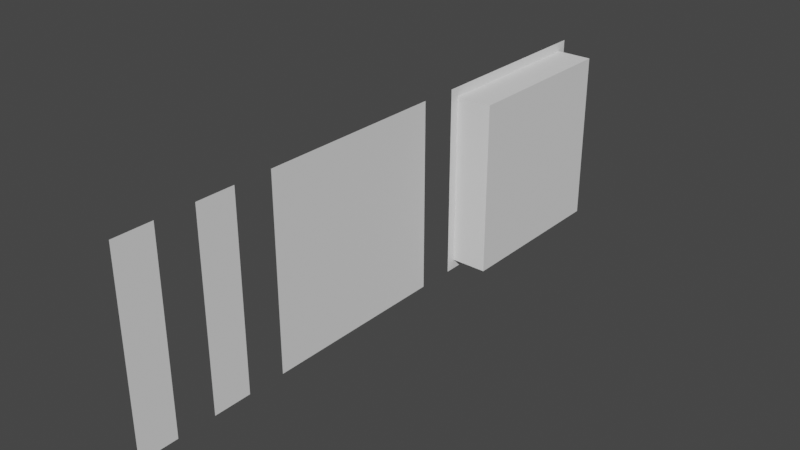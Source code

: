 # Source: Building.blend  (saved by Blender 3.1.7; exported with 4.5.12 LTS)
import bpy
from mathutils import Matrix  # noqa: F401  (used for matrix-valued properties, if any)

bpy.ops.wm.read_factory_settings(use_empty=True)
scene = bpy.context.scene
scene.name = 'Scene'

# ---- collections
col_collection = bpy.data.collections.new('Collection'); scene.collection.children.link(col_collection)

# ---- world
world_world = bpy.data.worlds.new('World'); scene.world = world_world
world_world.use_nodes = True; world_world.node_tree.nodes.clear()
_N = world_world.node_tree.nodes; _L = world_world.node_tree.links
n0 = _N.new('ShaderNodeOutputWorld'); n0.name = 'World Output'; n0.location = (300, 300)
n1 = _N.new('ShaderNodeBackground'); n1.name = 'Background'; n1.location = (10, 300)
n1.inputs[0].default_value = (0.05088, 0.05088, 0.05088, 1.0)
_L.new(n1.outputs[0], n0.inputs[0])
n0.is_active_output = True
world_world.color = (0.05088, 0.05088, 0.05088)
world_world.use_sun_shadow = False
world_world.sun_shadow_jitter_overblur = 0.0

# ---- meshes
me_plane = bpy.data.meshes.new('Plane')
me_plane.from_pydata([(-8.941e-08, 1.236e-07, 0.2), (-1.49e-08, 1.236e-07, 7.451e-08), (7.451e-08, 1.0, 0.2), (1.49e-07, 1.0, 2.523e-08)], [], [(0, 1, 3, 2)])
_uv = me_plane.uv_layers.new(name='UVMap')
_uv.uv.foreach_set('vector', [0.0, 0.0, 1.0, 0.0, 1.0, 1.0, 0.0, 1.0])
me_plane.use_remesh_fix_poles = True
me_plane.use_remesh_preserve_attributes = False
me_plane.update()
me_plane_001 = bpy.data.meshes.new('Plane.001')
me_plane_001.from_pydata([(1.641e-07, 1.28e-07, 7.451e-08), (5.941e-08, 1.28e-07, 0.2), (1.984e-10, 1.0, 2.523e-08), (-1.045e-07, 1.0, 0.2)], [], [(0, 1, 3, 2)])
_uv = me_plane_001.uv_layers.new(name='UVMap')
_uv.uv.foreach_set('vector', [0.0, 0.0, 1.0, 0.0, 1.0, 1.0, 0.0, 1.0])
me_plane_001.use_remesh_fix_poles = True
me_plane_001.use_remesh_preserve_attributes = False
me_plane_001.update()
me_plane_002 = bpy.data.meshes.new('Plane.002')
me_plane_002.from_pydata([(-8.941e-08, 1.367e-07, 0.5), (-1.49e-08, 1.017e-07, -0.5), (7.451e-08, 1.0, 0.5), (1.49e-07, 1.0, -0.5)], [], [(0, 2, 3, 1)])
_uv = me_plane_002.uv_layers.new(name='UVMap')
_uv.uv.foreach_set('vector', [0.0, 0.0, 0.0, 1.0, 1.0, 1.0, 1.0, 0.0])
me_plane_002.use_remesh_fix_poles = True
me_plane_002.use_remesh_preserve_attributes = False
me_plane_002.update()
me_plane_003 = bpy.data.meshes.new('Plane.003')
me_plane_003.from_pydata([(-8.941e-08, 1.367e-07, 0.5), (-1.49e-08, 1.017e-07, -0.5), (7.451e-08, 1.0, 0.5), (1.49e-07, 1.0, -0.5), (1.987e-08, 0.6667, 0.5), (-3.477e-08, 0.3333, 0.5), (-6.457e-08, 1.25e-07, 0.1667), (-3.974e-08, 1.134e-07, -0.1667), (3.974e-08, 0.3333, -0.5), (9.437e-08, 0.6667, -0.5), (1.242e-07, 1.0, -0.1667), (9.934e-08, 1.0, 0.1667), (-7.749e-08, 0.05, 0.45), (-1.043e-08, 0.05, -0.45), (7.004e-08, 0.95, 0.45), (1.371e-07, 0.95, -0.45), (0.19, 0.05, 0.45), (0.19, 0.05, -0.45), (0.19, 0.95, 0.45), (0.19, 0.95, -0.45)], [], [(15, 3, 9), (13, 1, 7), (15, 8, 13), (0, 12, 6), (6, 13, 7), (4, 12, 5), (15, 18, 14), (2, 14, 4), (11, 15, 14), (18, 17, 16), (14, 16, 12), (12, 17, 13), (13, 19, 15), (15, 10, 3), (13, 8, 1), (15, 9, 8), (0, 5, 12), (6, 12, 13), (4, 14, 12), (15, 19, 18), (2, 11, 14), (11, 10, 15), (18, 19, 17), (14, 18, 16), (12, 16, 17), (13, 17, 19)])
_uv = me_plane_003.uv_layers.new(name='UVMap')
_uv.uv.foreach_set('vector', [0.6667, 0.6667, 1.0, 1.0, 1.0, 0.6667, 0.6667, 0.3333, 1.0, 0.0, 0.6667, 0.0, 0.6667, 0.6667, 1.0, 0.3333, 0.6667, 0.3333, 0.0, 0.0, 0.3333, 0.3333, 0.3333, 0.0, 0.3333, 0.0, 0.6667, 0.3333, 0.6667, 0.0, 0.0, 0.6667, 0.3333, 0.3333, 0.0, 0.3333, 0.6667, 0.6667, 0.3333, 0.6667, 0.3333, 0.6667, 0.0, 1.0, 0.3333, 0.6667, 0.0, 0.6667, 0.3333, 1.0, 0.6667, 0.6667, 0.3333, 0.6667, 0.3333, 0.6667, 0.6667, 0.3333, 0.3333, 0.3333, 0.3333, 0.6667, 0.3333, 0.3333, 0.3333, 0.3333, 0.3333, 0.3333, 0.6667, 0.3333, 0.6667, 0.3333, 0.6667, 0.3333, 0.6667, 0.6667, 0.6667, 0.6667, 0.6667, 0.6667, 0.6667, 1.0, 1.0, 1.0, 0.6667, 0.3333, 1.0, 0.3333, 1.0, 0.0, 0.6667, 0.6667, 1.0, 0.6667, 1.0, 0.3333, 0.0, 0.0, 0.0, 0.3333, 0.3333, 0.3333, 0.3333, 0.0, 0.3333, 0.3333, 0.6667, 0.3333, 0.0, 0.6667, 0.3333, 0.6667, 0.3333, 0.3333, 0.6667, 0.6667, 0.6667, 0.6667, 0.3333, 0.6667, 0.0, 1.0, 0.3333, 1.0, 0.3333, 0.6667, 0.3333, 1.0, 0.6667, 1.0, 0.6667, 0.6667, 0.3333, 0.6667, 0.6667, 0.6667, 0.6667, 0.3333, 0.3333, 0.6667, 0.3333, 0.6667, 0.3333, 0.3333, 0.3333, 0.3333, 0.3333, 0.3333, 0.6667, 0.3333, 0.6667, 0.3333, 0.6667, 0.3333, 0.6667, 0.6667])
me_plane_003.use_remesh_fix_poles = True
me_plane_003.use_remesh_preserve_attributes = False
me_plane_003.update()

# ---- objects
ob_cornerleft = bpy.data.objects.new('CornerLeft', me_plane)
ob_cornerright = bpy.data.objects.new('CornerRight', me_plane_001)
ob_wall = bpy.data.objects.new('Wall', me_plane_002)
ob_wall_inner = bpy.data.objects.new('Wall_Inner', me_plane_003)

# ---- transforms, parenting, visibility, modifiers, constraints
ob_cornerleft.location = (0.0, 0.0, 0.0)
ob_cornerleft.rotation_euler = (1.571, -0.0, 0.0)
ob_cornerright.location = (0.0, -0.4, 0.0)
ob_cornerright.rotation_euler = (1.571, -0.0, 0.0)
ob_wall.location = (0.0, 0.7, 0.0)
ob_wall.rotation_euler = (1.571, -0.0, 0.0)
ob_wall_inner.location = (0.0, 1.9, 0.0)
ob_wall_inner.rotation_euler = (1.571, -0.0, 0.0)

# ---- collection membership
col_collection.objects.link(ob_cornerleft)
col_collection.objects.link(ob_cornerright)
col_collection.objects.link(ob_wall)
col_collection.objects.link(ob_wall_inner)

# ---- scene / render settings (as saved in the file)
scene.frame_start = 1; scene.frame_end = 250; scene.frame_set(1)
scene.render.engine = 'BLENDER_EEVEE_NEXT'
scene.cycles.sampling_pattern = 'TABULATED_SOBOL'
scene.cycles.use_light_tree = False
scene.view_settings.view_transform = 'Filmic'
bpy.context.view_layer.update()

# ---- added for rendering (the .blend has no active camera and no usable light): camera, sun
cam_auto = bpy.data.cameras.new('AutoCamera')
cam_auto.lens = 50.0
cam_auto.sensor_width = 36.0
cam_auto.clip_end = 1000.0
ob_auto_camera = bpy.data.objects.new('AutoCamera', cam_auto)
scene.collection.objects.link(ob_auto_camera)
ob_auto_camera.location = (3.02609, -2.61731, 2.84487)
ob_auto_camera.rotation_euler = (1.09748, -7.21219e-08, 0.694738)
scene.camera = ob_auto_camera
light_auto_sun = bpy.data.lights.new('AutoSun', 'SUN')
light_auto_sun.energy = 3.0
light_auto_sun.angle = 0.0523599
ob_auto_sun = bpy.data.objects.new('AutoSun', light_auto_sun)
scene.collection.objects.link(ob_auto_sun)
ob_auto_sun.rotation_euler = (0.872665, 0.174533, 0.523599)
bpy.context.view_layer.update()

